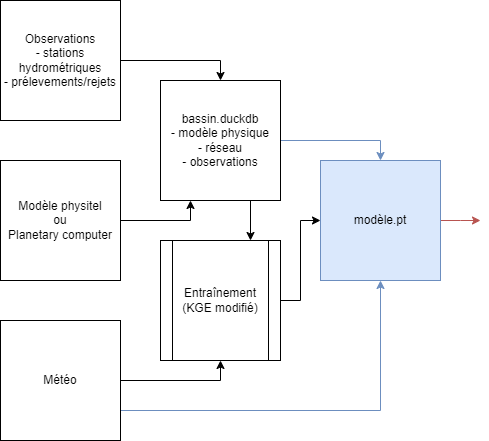

The diagram above was exported from draw.io. Its source (the exported page's mxGraphModel, read from the mxfile embedded in the PNG):
<mxGraphModel dx="1434" dy="844" grid="1" gridSize="10" guides="1" tooltips="1" connect="1" arrows="1" fold="1" page="1" pageScale="1" pageWidth="827" pageHeight="1169" math="0" shadow="0">
  <root>
    <mxCell id="0" />
    <mxCell id="1" parent="0" />
    <mxCell id="iFnX7ozSKgbcWLcBNtLP-10" style="edgeStyle=orthogonalEdgeStyle;rounded=0;orthogonalLoop=1;jettySize=auto;html=1;exitX=1;exitY=0.5;exitDx=0;exitDy=0;entryX=0.25;entryY=1;entryDx=0;entryDy=0;" edge="1" parent="1" source="YXs8Ous_oRuQEw15nqP3-1" target="YXs8Ous_oRuQEw15nqP3-4">
      <mxGeometry relative="1" as="geometry" />
    </mxCell>
    <mxCell id="YXs8Ous_oRuQEw15nqP3-1" value="Modèle physitel&lt;div&gt;ou&lt;/div&gt;&lt;div&gt;Planetary computer&lt;/div&gt;" style="rounded=0;whiteSpace=wrap;html=1;" parent="1" vertex="1">
      <mxGeometry x="40" y="200" width="120" height="120" as="geometry" />
    </mxCell>
    <mxCell id="iFnX7ozSKgbcWLcBNtLP-11" style="edgeStyle=orthogonalEdgeStyle;rounded=0;orthogonalLoop=1;jettySize=auto;html=1;exitX=1;exitY=0.5;exitDx=0;exitDy=0;entryX=0.5;entryY=1;entryDx=0;entryDy=0;" edge="1" parent="1" source="YXs8Ous_oRuQEw15nqP3-3" target="YXs8Ous_oRuQEw15nqP3-8">
      <mxGeometry relative="1" as="geometry" />
    </mxCell>
    <mxCell id="iFnX7ozSKgbcWLcBNtLP-12" style="edgeStyle=orthogonalEdgeStyle;rounded=0;orthogonalLoop=1;jettySize=auto;html=1;exitX=1;exitY=0.75;exitDx=0;exitDy=0;entryX=0.5;entryY=1;entryDx=0;entryDy=0;fillColor=#dae8fc;strokeColor=#6c8ebf;" edge="1" parent="1" source="YXs8Ous_oRuQEw15nqP3-3" target="YXs8Ous_oRuQEw15nqP3-11">
      <mxGeometry relative="1" as="geometry" />
    </mxCell>
    <mxCell id="YXs8Ous_oRuQEw15nqP3-3" value="Météo" style="whiteSpace=wrap;html=1;aspect=fixed;" parent="1" vertex="1">
      <mxGeometry x="40" y="360" width="120" height="120" as="geometry" />
    </mxCell>
    <mxCell id="iFnX7ozSKgbcWLcBNtLP-5" style="edgeStyle=orthogonalEdgeStyle;rounded=0;orthogonalLoop=1;jettySize=auto;html=1;exitX=0.75;exitY=1;exitDx=0;exitDy=0;entryX=0.75;entryY=0;entryDx=0;entryDy=0;" edge="1" parent="1" source="YXs8Ous_oRuQEw15nqP3-4" target="YXs8Ous_oRuQEw15nqP3-8">
      <mxGeometry relative="1" as="geometry" />
    </mxCell>
    <mxCell id="iFnX7ozSKgbcWLcBNtLP-9" style="edgeStyle=orthogonalEdgeStyle;rounded=0;orthogonalLoop=1;jettySize=auto;html=1;exitX=1;exitY=0.5;exitDx=0;exitDy=0;entryX=0.5;entryY=0;entryDx=0;entryDy=0;fillColor=#dae8fc;strokeColor=#6c8ebf;" edge="1" parent="1" source="YXs8Ous_oRuQEw15nqP3-4" target="YXs8Ous_oRuQEw15nqP3-11">
      <mxGeometry relative="1" as="geometry" />
    </mxCell>
    <mxCell id="YXs8Ous_oRuQEw15nqP3-4" value="&lt;div&gt;&lt;span style=&quot;background-color: initial;&quot;&gt;bassin.duckdb&lt;/span&gt;&lt;br&gt;&lt;/div&gt;&lt;div&gt;&lt;span style=&quot;background-color: initial;&quot;&gt;-&amp;nbsp;&lt;/span&gt;&lt;span style=&quot;background-color: initial;&quot;&gt;modèle physique&lt;/span&gt;&lt;/div&gt;&lt;div&gt;&lt;span style=&quot;background-color: initial;&quot;&gt;- réseau&lt;/span&gt;&lt;/div&gt;&lt;div&gt;&lt;span style=&quot;background-color: initial;&quot;&gt;- observations&lt;/span&gt;&lt;/div&gt;" style="whiteSpace=wrap;html=1;aspect=fixed;" parent="1" vertex="1">
      <mxGeometry x="200" y="120" width="120" height="120" as="geometry" />
    </mxCell>
    <mxCell id="iFnX7ozSKgbcWLcBNtLP-2" style="edgeStyle=orthogonalEdgeStyle;rounded=0;orthogonalLoop=1;jettySize=auto;html=1;exitX=1;exitY=0.5;exitDx=0;exitDy=0;entryX=0.5;entryY=0;entryDx=0;entryDy=0;" edge="1" parent="1" source="YXs8Ous_oRuQEw15nqP3-5" target="YXs8Ous_oRuQEw15nqP3-4">
      <mxGeometry relative="1" as="geometry" />
    </mxCell>
    <mxCell id="YXs8Ous_oRuQEw15nqP3-5" value="Observations&lt;div&gt;- stations hydrométriques&lt;/div&gt;&lt;div&gt;- prélevements/rejets&lt;/div&gt;" style="whiteSpace=wrap;html=1;aspect=fixed;" parent="1" vertex="1">
      <mxGeometry x="40" y="40" width="120" height="120" as="geometry" />
    </mxCell>
    <mxCell id="iFnX7ozSKgbcWLcBNtLP-7" style="edgeStyle=orthogonalEdgeStyle;rounded=0;orthogonalLoop=1;jettySize=auto;html=1;exitX=1;exitY=0.5;exitDx=0;exitDy=0;entryX=0;entryY=0.5;entryDx=0;entryDy=0;" edge="1" parent="1" source="YXs8Ous_oRuQEw15nqP3-8" target="YXs8Ous_oRuQEw15nqP3-11">
      <mxGeometry relative="1" as="geometry" />
    </mxCell>
    <mxCell id="YXs8Ous_oRuQEw15nqP3-8" value="Entraînement&lt;div&gt;(KGE modifié)&lt;/div&gt;" style="shape=process;whiteSpace=wrap;html=1;backgroundOutline=1;" parent="1" vertex="1">
      <mxGeometry x="200" y="280" width="120" height="120" as="geometry" />
    </mxCell>
    <mxCell id="iFnX7ozSKgbcWLcBNtLP-13" style="edgeStyle=orthogonalEdgeStyle;rounded=0;orthogonalLoop=1;jettySize=auto;html=1;exitX=1;exitY=0.5;exitDx=0;exitDy=0;fillColor=#f8cecc;strokeColor=#b85450;" edge="1" parent="1" source="YXs8Ous_oRuQEw15nqP3-11">
      <mxGeometry relative="1" as="geometry">
        <mxPoint x="520" y="260" as="targetPoint" />
      </mxGeometry>
    </mxCell>
    <mxCell id="YXs8Ous_oRuQEw15nqP3-11" value="modèle.pt" style="whiteSpace=wrap;html=1;aspect=fixed;fillColor=#dae8fc;strokeColor=#6c8ebf;" parent="1" vertex="1">
      <mxGeometry x="360" y="200" width="120" height="120" as="geometry" />
    </mxCell>
  </root>
</mxGraphModel>